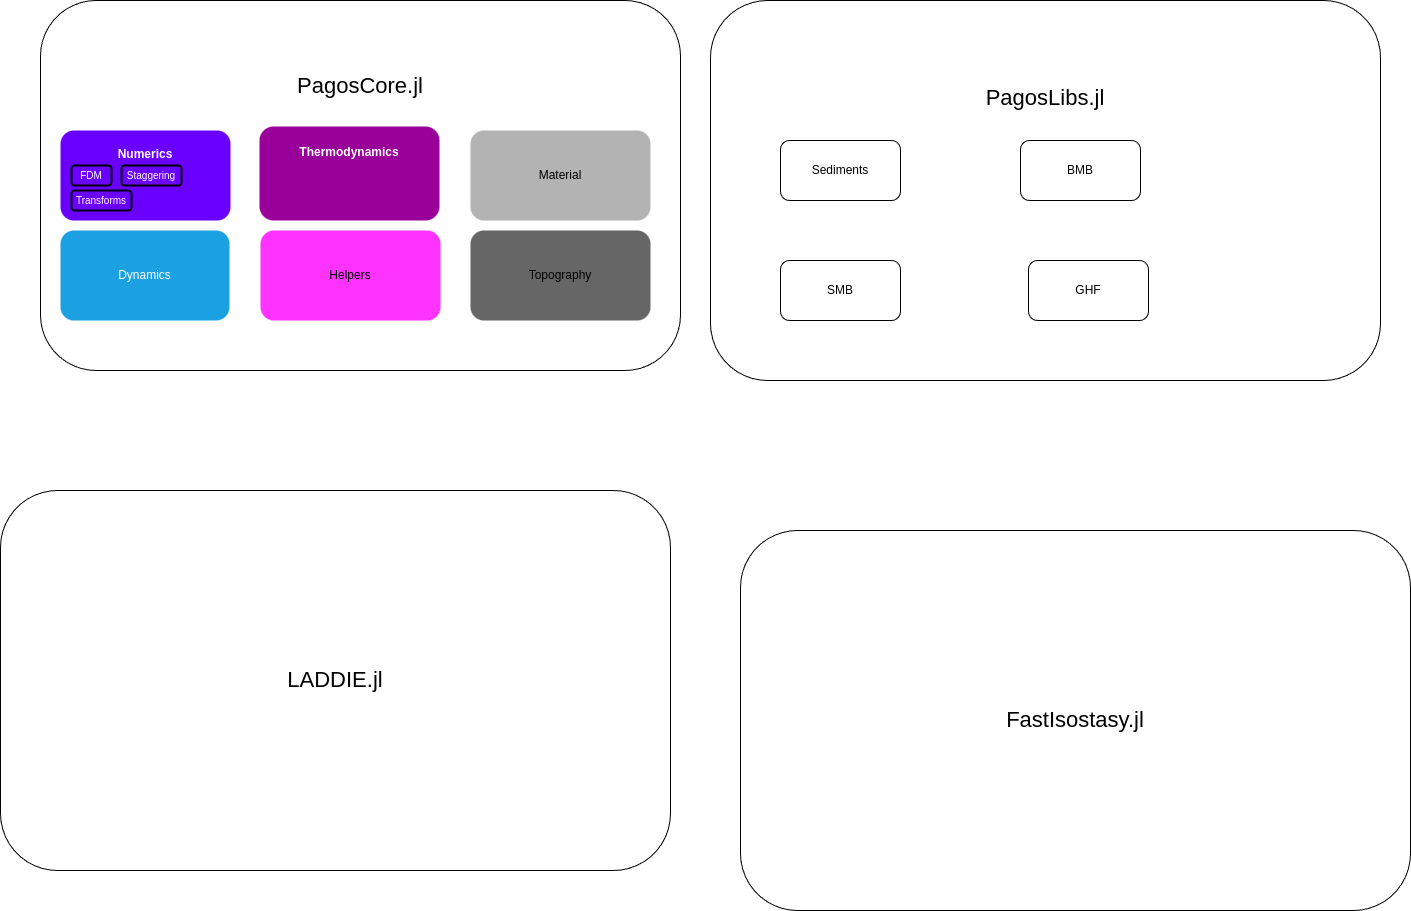

The diagram above was exported from draw.io. Its source (the exported page's mxGraphModel, read from the mxfile embedded in the PNG):
<mxGraphModel dx="1572" dy="1022" grid="1" gridSize="10" guides="1" tooltips="1" connect="1" arrows="1" fold="1" page="0" pageScale="1" pageWidth="850" pageHeight="1100" math="0" shadow="0">
  <root>
    <mxCell id="0" />
    <mxCell id="1" parent="0" />
    <mxCell id="10" value="&lt;font style=&quot;font-size: 22px;&quot;&gt;PagosLibs.jl&lt;br&gt;&lt;br&gt;&lt;/font&gt;&lt;br&gt;&lt;br&gt;&lt;br&gt;&lt;br&gt;&lt;br&gt;&lt;br&gt;&lt;br&gt;&lt;br&gt;&lt;br&gt;&lt;br&gt;&lt;br&gt;" style="rounded=1;whiteSpace=wrap;html=1;" vertex="1" parent="1">
      <mxGeometry x="310" y="20" width="670" height="380" as="geometry" />
    </mxCell>
    <mxCell id="11" value="SMB" style="rounded=1;whiteSpace=wrap;html=1;" vertex="1" parent="1">
      <mxGeometry x="380" y="280" width="120" height="60" as="geometry" />
    </mxCell>
    <mxCell id="12" value="BMB" style="rounded=1;whiteSpace=wrap;html=1;" vertex="1" parent="1">
      <mxGeometry x="620" y="160" width="120" height="60" as="geometry" />
    </mxCell>
    <mxCell id="13" value="Sediments" style="rounded=1;whiteSpace=wrap;html=1;" vertex="1" parent="1">
      <mxGeometry x="380" y="160" width="120" height="60" as="geometry" />
    </mxCell>
    <mxCell id="14" value="GHF" style="rounded=1;whiteSpace=wrap;html=1;" vertex="1" parent="1">
      <mxGeometry x="628" y="280" width="120" height="60" as="geometry" />
    </mxCell>
    <mxCell id="23" value="" style="group" vertex="1" connectable="0" parent="1">
      <mxGeometry x="-360" y="20" width="640" height="370" as="geometry" />
    </mxCell>
    <mxCell id="8" value="&lt;font style=&quot;font-size: 22px;&quot;&gt;PagosCore.jl&lt;br&gt;&lt;br&gt;&lt;/font&gt;&lt;br&gt;&lt;br&gt;&lt;br&gt;&lt;br&gt;&lt;br&gt;&lt;br&gt;&lt;br&gt;&lt;br&gt;&lt;br&gt;&lt;br&gt;&lt;br&gt;&lt;br&gt;" style="rounded=1;whiteSpace=wrap;html=1;" vertex="1" parent="23">
      <mxGeometry width="640" height="370" as="geometry" />
    </mxCell>
    <mxCell id="2" value="Dynamics" style="rounded=1;whiteSpace=wrap;html=1;fillColor=#1ba1e2;fontColor=#ffffff;strokeColor=none;" vertex="1" parent="23">
      <mxGeometry x="20" y="230" width="169" height="90" as="geometry" />
    </mxCell>
    <mxCell id="4" value="&lt;b&gt;Thermodynamics&lt;br&gt;&lt;br&gt;&lt;br&gt;&lt;br&gt;&lt;/b&gt;" style="rounded=1;whiteSpace=wrap;html=1;fillColor=#990099;fontColor=#ffffff;strokeColor=none;" vertex="1" parent="23">
      <mxGeometry x="219" y="126" width="180" height="94" as="geometry" />
    </mxCell>
    <mxCell id="5" value="&lt;b&gt;Numerics&lt;br&gt;&lt;br&gt;&lt;br&gt;&lt;br&gt;&lt;/b&gt;" style="rounded=1;whiteSpace=wrap;html=1;fillColor=#6a00ff;fontColor=#ffffff;strokeColor=none;" vertex="1" parent="23">
      <mxGeometry x="20" y="130" width="170" height="90" as="geometry" />
    </mxCell>
    <mxCell id="6" value="Helpers" style="rounded=1;whiteSpace=wrap;html=1;fillColor=#FF33FF;strokeColor=none;" vertex="1" parent="23">
      <mxGeometry x="220" y="230" width="180" height="90" as="geometry" />
    </mxCell>
    <mxCell id="18" value="FDM" style="rounded=1;whiteSpace=wrap;html=1;fontSize=10;fillColor=#6a00ff;fontColor=#ffffff;strokeColor=#000000;strokeWidth=2;" vertex="1" parent="23">
      <mxGeometry x="31" y="165" width="40" height="20" as="geometry" />
    </mxCell>
    <mxCell id="19" value="Staggering" style="rounded=1;whiteSpace=wrap;html=1;fontSize=10;fillColor=#6a00ff;fontColor=#ffffff;strokeColor=#000000;strokeWidth=2;" vertex="1" parent="23">
      <mxGeometry x="81" y="165" width="60" height="20" as="geometry" />
    </mxCell>
    <mxCell id="20" value="Transforms" style="rounded=1;whiteSpace=wrap;html=1;fontSize=10;fillColor=#6a00ff;fontColor=#ffffff;strokeColor=#050014;strokeWidth=2;" vertex="1" parent="23">
      <mxGeometry x="31" y="190" width="60" height="20" as="geometry" />
    </mxCell>
    <mxCell id="21" value="Material" style="rounded=1;whiteSpace=wrap;html=1;fillColor=#B3B3B3;strokeColor=none;" vertex="1" parent="23">
      <mxGeometry x="430" y="130" width="180" height="90" as="geometry" />
    </mxCell>
    <mxCell id="22" value="Topography" style="rounded=1;whiteSpace=wrap;html=1;fillColor=#666666;strokeColor=none;" vertex="1" parent="23">
      <mxGeometry x="430" y="230" width="180" height="90" as="geometry" />
    </mxCell>
    <mxCell id="24" value="&lt;span style=&quot;font-size: 22px;&quot;&gt;FastIsostasy.jl&lt;/span&gt;" style="rounded=1;whiteSpace=wrap;html=1;" vertex="1" parent="1">
      <mxGeometry x="340" y="550" width="670" height="380" as="geometry" />
    </mxCell>
    <mxCell id="25" value="&lt;span style=&quot;font-size: 22px;&quot;&gt;LADDIE.jl&lt;/span&gt;" style="rounded=1;whiteSpace=wrap;html=1;" vertex="1" parent="1">
      <mxGeometry x="-400" y="510" width="670" height="380" as="geometry" />
    </mxCell>
  </root>
</mxGraphModel>